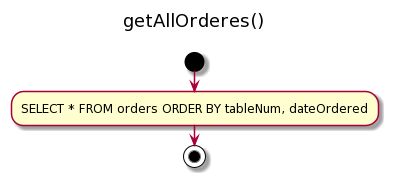

The diagram above was rendered by PlantUML. Its source (embedded in the PNG):
@startuml
title getAllOrderes() \n
start
:SELECT * FROM orders ORDER BY tableNum, dateOrdered;
stop
@enduml